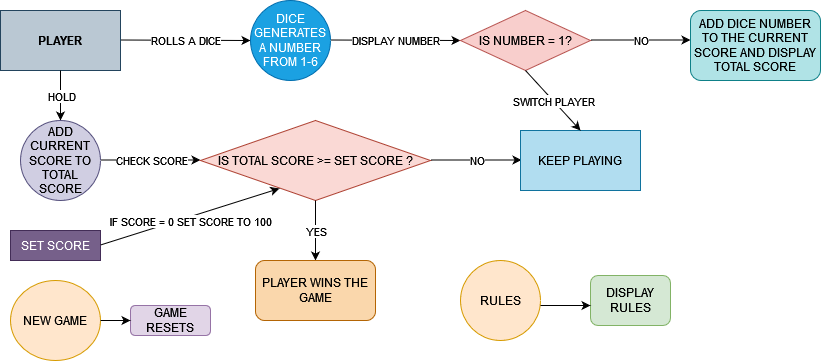

The diagram above was exported from draw.io. Its source (the exported page's mxGraphModel, read from the mxfile embedded in the PNG):
<mxGraphModel dx="782" dy="392" grid="1" gridSize="10" guides="1" tooltips="1" connect="1" arrows="1" fold="1" page="1" pageScale="1" pageWidth="1200" pageHeight="500" math="0" shadow="0">
  <root>
    <mxCell id="0" />
    <mxCell id="1" parent="0" />
    <mxCell id="z0vNein_0b9I7o1pvBpC-1" value="&lt;b&gt;PLAYER&lt;/b&gt;" style="rounded=0;whiteSpace=wrap;html=1;fillColor=#bac8d3;strokeColor=#23445d;" vertex="1" parent="1">
      <mxGeometry x="20" y="20" width="120" height="60" as="geometry" />
    </mxCell>
    <mxCell id="z0vNein_0b9I7o1pvBpC-2" value="" style="endArrow=classic;html=1;rounded=0;" edge="1" parent="1">
      <mxGeometry relative="1" as="geometry">
        <mxPoint x="140" y="49.5" as="sourcePoint" />
        <mxPoint x="270" y="50" as="targetPoint" />
      </mxGeometry>
    </mxCell>
    <mxCell id="z0vNein_0b9I7o1pvBpC-3" value="ROLLS A DICE" style="edgeLabel;resizable=0;html=1;align=center;verticalAlign=middle;" connectable="0" vertex="1" parent="z0vNein_0b9I7o1pvBpC-2">
      <mxGeometry relative="1" as="geometry" />
    </mxCell>
    <mxCell id="z0vNein_0b9I7o1pvBpC-4" value="DICE GENERATES A NUMBER FROM 1-6" style="ellipse;whiteSpace=wrap;html=1;aspect=fixed;fillColor=#1ba1e2;strokeColor=#006EAF;fontColor=#ffffff;" vertex="1" parent="1">
      <mxGeometry x="270" y="10" width="80" height="80" as="geometry" />
    </mxCell>
    <mxCell id="z0vNein_0b9I7o1pvBpC-7" value="" style="endArrow=classic;html=1;rounded=0;" edge="1" parent="1">
      <mxGeometry relative="1" as="geometry">
        <mxPoint x="350" y="49.5" as="sourcePoint" />
        <mxPoint x="480" y="50" as="targetPoint" />
      </mxGeometry>
    </mxCell>
    <mxCell id="z0vNein_0b9I7o1pvBpC-8" value="DISPLAY NUMBER" style="edgeLabel;resizable=0;html=1;align=center;verticalAlign=middle;" connectable="0" vertex="1" parent="z0vNein_0b9I7o1pvBpC-7">
      <mxGeometry relative="1" as="geometry" />
    </mxCell>
    <mxCell id="z0vNein_0b9I7o1pvBpC-9" value="IS NUMBER = 1?" style="rhombus;whiteSpace=wrap;html=1;fillColor=#f8cecc;strokeColor=#b85450;" vertex="1" parent="1">
      <mxGeometry x="480" y="20" width="130" height="60" as="geometry" />
    </mxCell>
    <mxCell id="z0vNein_0b9I7o1pvBpC-14" value="" style="endArrow=classic;html=1;rounded=0;" edge="1" parent="1">
      <mxGeometry relative="1" as="geometry">
        <mxPoint x="610" y="49.5" as="sourcePoint" />
        <mxPoint x="710" y="49.5" as="targetPoint" />
      </mxGeometry>
    </mxCell>
    <mxCell id="z0vNein_0b9I7o1pvBpC-15" value="NO" style="edgeLabel;resizable=0;html=1;align=center;verticalAlign=middle;" connectable="0" vertex="1" parent="z0vNein_0b9I7o1pvBpC-14">
      <mxGeometry relative="1" as="geometry" />
    </mxCell>
    <mxCell id="z0vNein_0b9I7o1pvBpC-16" value="ADD DICE NUMBER TO THE CURRENT SCORE AND DISPLAY TOTAL SCORE" style="rounded=1;whiteSpace=wrap;html=1;fillColor=#b0e3e6;strokeColor=#0e8088;" vertex="1" parent="1">
      <mxGeometry x="710" y="20" width="130" height="70" as="geometry" />
    </mxCell>
    <mxCell id="z0vNein_0b9I7o1pvBpC-17" value="" style="endArrow=classic;html=1;rounded=0;exitX=0.5;exitY=1;exitDx=0;exitDy=0;" edge="1" parent="1" source="z0vNein_0b9I7o1pvBpC-1">
      <mxGeometry relative="1" as="geometry">
        <mxPoint x="80" y="100" as="sourcePoint" />
        <mxPoint x="80" y="130" as="targetPoint" />
      </mxGeometry>
    </mxCell>
    <mxCell id="z0vNein_0b9I7o1pvBpC-18" value="HOLD" style="edgeLabel;resizable=0;html=1;align=center;verticalAlign=middle;" connectable="0" vertex="1" parent="z0vNein_0b9I7o1pvBpC-17">
      <mxGeometry relative="1" as="geometry" />
    </mxCell>
    <mxCell id="z0vNein_0b9I7o1pvBpC-19" value="ADD CURRENT SCORE TO TOTAL SCORE" style="ellipse;whiteSpace=wrap;html=1;aspect=fixed;fillColor=#d0cee2;strokeColor=#56517e;" vertex="1" parent="1">
      <mxGeometry x="40" y="130" width="80" height="80" as="geometry" />
    </mxCell>
    <mxCell id="z0vNein_0b9I7o1pvBpC-20" value="" style="endArrow=classic;html=1;rounded=0;" edge="1" parent="1">
      <mxGeometry relative="1" as="geometry">
        <mxPoint x="120" y="169.5" as="sourcePoint" />
        <mxPoint x="220" y="169.5" as="targetPoint" />
      </mxGeometry>
    </mxCell>
    <mxCell id="z0vNein_0b9I7o1pvBpC-21" value="CHECK SCORE" style="edgeLabel;resizable=0;html=1;align=center;verticalAlign=middle;" connectable="0" vertex="1" parent="z0vNein_0b9I7o1pvBpC-20">
      <mxGeometry relative="1" as="geometry" />
    </mxCell>
    <mxCell id="z0vNein_0b9I7o1pvBpC-22" value="IS TOTAL SCORE &amp;gt;= SET SCORE ?" style="rhombus;whiteSpace=wrap;html=1;fillColor=#fad9d5;strokeColor=#ae4132;" vertex="1" parent="1">
      <mxGeometry x="220" y="130" width="230" height="80" as="geometry" />
    </mxCell>
    <mxCell id="z0vNein_0b9I7o1pvBpC-23" value="" style="endArrow=classic;html=1;rounded=0;exitX=0.5;exitY=1;exitDx=0;exitDy=0;" edge="1" parent="1" source="z0vNein_0b9I7o1pvBpC-22">
      <mxGeometry relative="1" as="geometry">
        <mxPoint x="350" y="180" as="sourcePoint" />
        <mxPoint x="335" y="270" as="targetPoint" />
      </mxGeometry>
    </mxCell>
    <mxCell id="z0vNein_0b9I7o1pvBpC-24" value="YES" style="edgeLabel;resizable=0;html=1;align=center;verticalAlign=middle;" connectable="0" vertex="1" parent="z0vNein_0b9I7o1pvBpC-23">
      <mxGeometry relative="1" as="geometry" />
    </mxCell>
    <mxCell id="z0vNein_0b9I7o1pvBpC-25" value="" style="endArrow=classic;html=1;rounded=0;" edge="1" parent="1">
      <mxGeometry relative="1" as="geometry">
        <mxPoint x="450" y="169.5" as="sourcePoint" />
        <mxPoint x="541" y="169.5" as="targetPoint" />
      </mxGeometry>
    </mxCell>
    <mxCell id="z0vNein_0b9I7o1pvBpC-26" value="NO" style="edgeLabel;resizable=0;html=1;align=center;verticalAlign=middle;" connectable="0" vertex="1" parent="z0vNein_0b9I7o1pvBpC-25">
      <mxGeometry relative="1" as="geometry" />
    </mxCell>
    <mxCell id="z0vNein_0b9I7o1pvBpC-27" value="KEEP PLAYING" style="rounded=0;whiteSpace=wrap;html=1;fillColor=#b1ddf0;strokeColor=#10739e;" vertex="1" parent="1">
      <mxGeometry x="540" y="140" width="120" height="60" as="geometry" />
    </mxCell>
    <mxCell id="z0vNein_0b9I7o1pvBpC-29" value="" style="endArrow=classic;html=1;rounded=0;entryX=0.5;entryY=0;entryDx=0;entryDy=0;exitX=0.5;exitY=1;exitDx=0;exitDy=0;" edge="1" parent="1" source="z0vNein_0b9I7o1pvBpC-9" target="z0vNein_0b9I7o1pvBpC-27">
      <mxGeometry relative="1" as="geometry">
        <mxPoint x="540" y="80" as="sourcePoint" />
        <mxPoint x="640" y="80" as="targetPoint" />
      </mxGeometry>
    </mxCell>
    <mxCell id="z0vNein_0b9I7o1pvBpC-30" value="SWITCH PLAYER" style="edgeLabel;resizable=0;html=1;align=center;verticalAlign=middle;" connectable="0" vertex="1" parent="z0vNein_0b9I7o1pvBpC-29">
      <mxGeometry relative="1" as="geometry" />
    </mxCell>
    <mxCell id="z0vNein_0b9I7o1pvBpC-31" value="PLAYER WINS THE GAME" style="rounded=1;whiteSpace=wrap;html=1;fillColor=#fad7ac;strokeColor=#b46504;" vertex="1" parent="1">
      <mxGeometry x="275" y="270" width="120" height="60" as="geometry" />
    </mxCell>
    <mxCell id="z0vNein_0b9I7o1pvBpC-32" value="SET SCORE" style="rounded=0;whiteSpace=wrap;html=1;fillColor=#76608a;strokeColor=#432D57;fontColor=#ffffff;" vertex="1" parent="1">
      <mxGeometry x="30" y="240" width="90" height="30" as="geometry" />
    </mxCell>
    <mxCell id="z0vNein_0b9I7o1pvBpC-33" value="" style="endArrow=classic;html=1;rounded=0;entryX=0.343;entryY=0.85;entryDx=0;entryDy=0;entryPerimeter=0;" edge="1" parent="1" target="z0vNein_0b9I7o1pvBpC-22">
      <mxGeometry relative="1" as="geometry">
        <mxPoint x="120" y="254.5" as="sourcePoint" />
        <mxPoint x="220" y="254.5" as="targetPoint" />
      </mxGeometry>
    </mxCell>
    <mxCell id="z0vNein_0b9I7o1pvBpC-34" value="IF SCORE = 0 SET SCORE TO 100" style="edgeLabel;resizable=0;html=1;align=center;verticalAlign=middle;" connectable="0" vertex="1" parent="z0vNein_0b9I7o1pvBpC-33">
      <mxGeometry relative="1" as="geometry">
        <mxPoint y="4" as="offset" />
      </mxGeometry>
    </mxCell>
    <mxCell id="z0vNein_0b9I7o1pvBpC-35" value="NEW GAME" style="ellipse;whiteSpace=wrap;html=1;fillColor=#ffe6cc;strokeColor=#d79b00;" vertex="1" parent="1">
      <mxGeometry x="30" y="290" width="90" height="80" as="geometry" />
    </mxCell>
    <mxCell id="z0vNein_0b9I7o1pvBpC-36" value="GAME RESETS" style="rounded=1;whiteSpace=wrap;html=1;fillColor=#e1d5e7;strokeColor=#9673a6;" vertex="1" parent="1">
      <mxGeometry x="150" y="315" width="80" height="30" as="geometry" />
    </mxCell>
    <mxCell id="z0vNein_0b9I7o1pvBpC-37" value="" style="endArrow=classic;html=1;rounded=0;entryX=0;entryY=0.5;entryDx=0;entryDy=0;" edge="1" parent="1" target="z0vNein_0b9I7o1pvBpC-36">
      <mxGeometry width="50" height="50" relative="1" as="geometry">
        <mxPoint x="120" y="330" as="sourcePoint" />
        <mxPoint x="170" y="280" as="targetPoint" />
      </mxGeometry>
    </mxCell>
    <mxCell id="z0vNein_0b9I7o1pvBpC-38" value="RULES" style="ellipse;whiteSpace=wrap;html=1;aspect=fixed;fillColor=#ffe6cc;strokeColor=#d79b00;" vertex="1" parent="1">
      <mxGeometry x="480" y="270" width="80" height="80" as="geometry" />
    </mxCell>
    <mxCell id="z0vNein_0b9I7o1pvBpC-39" value="DISPLAY RULES" style="rounded=1;whiteSpace=wrap;html=1;fillColor=#d5e8d4;strokeColor=#82b366;" vertex="1" parent="1">
      <mxGeometry x="610" y="285" width="80" height="50" as="geometry" />
    </mxCell>
    <mxCell id="z0vNein_0b9I7o1pvBpC-40" value="" style="endArrow=classic;html=1;rounded=0;" edge="1" parent="1">
      <mxGeometry width="50" height="50" relative="1" as="geometry">
        <mxPoint x="560" y="315" as="sourcePoint" />
        <mxPoint x="610" y="315" as="targetPoint" />
      </mxGeometry>
    </mxCell>
  </root>
</mxGraphModel>